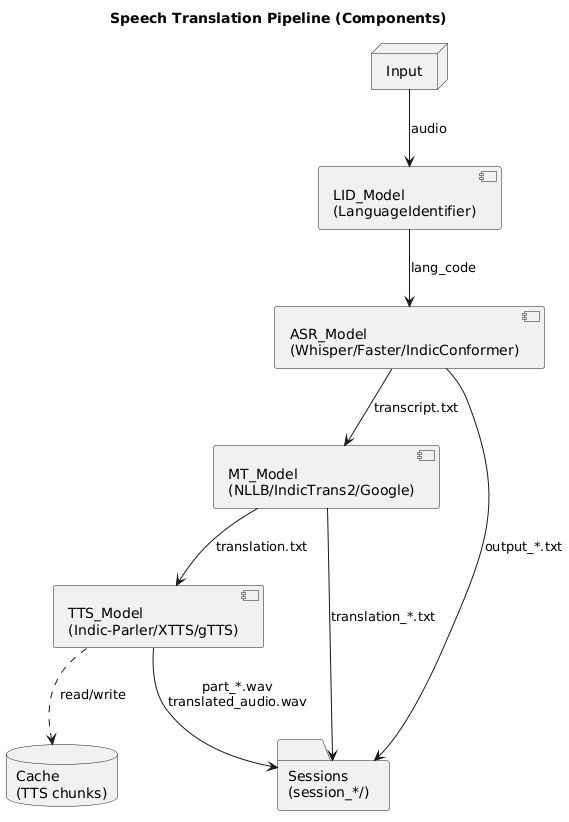

The diagram above was rendered by PlantUML. Its source (embedded in the PNG):
@startuml
title Speech Translation Pipeline (Components)

node "Input" as IN
component "LID_Model\n(LanguageIdentifier)" as LID
component "ASR_Model\n(Whisper/Faster/IndicConformer)" as ASR
component "MT_Model\n(NLLB/IndicTrans2/Google)" as MT
component "TTS_Model\n(Indic-Parler/XTTS/gTTS)" as TTS
database "Cache\n(TTS chunks)" as CACHE
folder "Sessions\n(session_*/)" as SESS

IN --> LID : audio
LID --> ASR : lang_code
ASR --> MT : transcript.txt
MT --> TTS : translation.txt
TTS ..> CACHE : read/write
TTS --> SESS : part_*.wav\ntranslated_audio.wav
ASR --> SESS : output_*.txt
MT --> SESS : translation_*.txt
@enduml